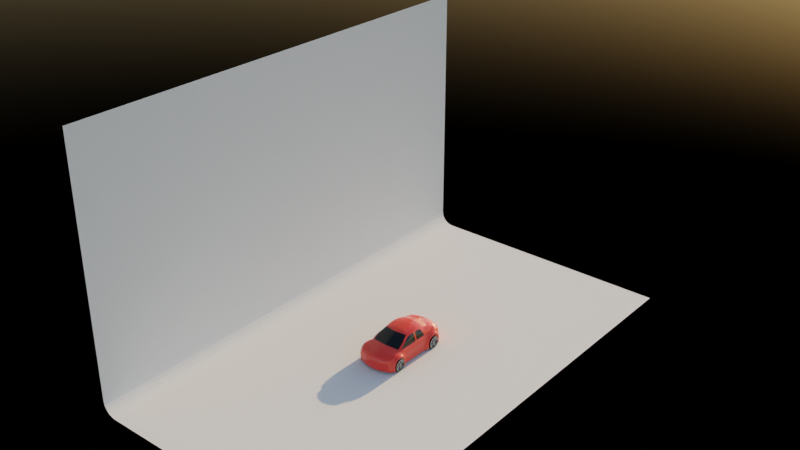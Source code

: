 # Source: 55-coche.blend  (saved by Blender 3.4.6; exported with 4.5.12 LTS)
import bpy
from mathutils import Matrix  # noqa: F401  (used for matrix-valued properties, if any)

bpy.ops.wm.read_factory_settings(use_empty=True)
scene = bpy.context.scene
scene.name = 'Scene'

# ---- collections
col_collection = bpy.data.collections.new('Collection'); scene.collection.children.link(col_collection)

# ---- materials (node trees are filled in below, after node groups)
mat_material_002 = bpy.data.materials.new('Material.002')
mat_material_001 = bpy.data.materials.new('Material.001')
mat_material_004 = bpy.data.materials.new('Material.004')
mat_material_003 = bpy.data.materials.new('Material.003')

# ---- material node trees
mat_material_002.use_nodes = True; mat_material_002.node_tree.nodes.clear()
_N = mat_material_002.node_tree.nodes; _L = mat_material_002.node_tree.links
n0 = _N.new('ShaderNodeBsdfPrincipled'); n0.name = 'Principled BSDF'; n0.location = (10, 300)
n0.distribution = 'GGX'
n0.subsurface_method = 'RANDOM_WALK_SKIN'
n0.inputs[0].default_value = (0.281, 0.281, 0.281, 1.0)
n0.inputs[1].default_value = 0.8268
n0.inputs[2].default_value = 0.05906
n0.inputs[3].default_value = 1.45
n0.inputs[27].default_value = (0.0, 0.0, 0.0, 1.0)
n0.inputs[28].default_value = 1.0
n1 = _N.new('ShaderNodeOutputMaterial'); n1.name = 'Material Output'; n1.location = (300, 300)
_L.new(n0.outputs[0], n1.inputs[0])
n1.is_active_output = True
mat_material_001.use_nodes = True; mat_material_001.node_tree.nodes.clear()
_N = mat_material_001.node_tree.nodes; _L = mat_material_001.node_tree.links
n0 = _N.new('ShaderNodeBsdfPrincipled'); n0.name = 'Principled BSDF'; n0.location = (10, 300)
n0.distribution = 'GGX'
n0.subsurface_method = 'RANDOM_WALK_SKIN'
n0.inputs[0].default_value = (0.8, 0.04174, 0.02712, 1.0)
n0.inputs[2].default_value = 0.0
n0.inputs[3].default_value = 1.45
n0.inputs[27].default_value = (0.0, 0.0, 0.0, 1.0)
n0.inputs[28].default_value = 1.0
n1 = _N.new('ShaderNodeOutputMaterial'); n1.name = 'Material Output'; n1.location = (300, 300)
_L.new(n0.outputs[0], n1.inputs[0])
n1.is_active_output = True
mat_material_004.use_nodes = True; mat_material_004.node_tree.nodes.clear()
_N = mat_material_004.node_tree.nodes; _L = mat_material_004.node_tree.links
n0 = _N.new('ShaderNodeBsdfPrincipled'); n0.name = 'Principled BSDF'; n0.location = (10, 300)
n0.distribution = 'GGX'
n0.subsurface_method = 'RANDOM_WALK_SKIN'
n0.inputs[0].default_value = (0.003642, 0.003642, 0.003642, 1.0)
n0.inputs[2].default_value = 0.0
n0.inputs[3].default_value = 1.45
n0.inputs[27].default_value = (0.0, 0.0, 0.0, 1.0)
n0.inputs[28].default_value = 1.0
n1 = _N.new('ShaderNodeOutputMaterial'); n1.name = 'Material Output'; n1.location = (300, 300)
_L.new(n0.outputs[0], n1.inputs[0])
n1.is_active_output = True
mat_material_003.use_nodes = True; mat_material_003.node_tree.nodes.clear()
_N = mat_material_003.node_tree.nodes; _L = mat_material_003.node_tree.links
n0 = _N.new('ShaderNodeBsdfPrincipled'); n0.name = 'Principled BSDF'; n0.location = (10, 300)
n0.distribution = 'GGX'
n0.subsurface_method = 'RANDOM_WALK_SKIN'
n0.inputs[0].default_value = (0.004242, 0.004242, 0.004242, 1.0)
n0.inputs[3].default_value = 1.45
n0.inputs[13].default_value = 0.2638
n0.inputs[27].default_value = (0.0, 0.0, 0.0, 1.0)
n0.inputs[28].default_value = 1.0
n1 = _N.new('ShaderNodeOutputMaterial'); n1.name = 'Material Output'; n1.location = (300, 300)
_L.new(n0.outputs[0], n1.inputs[0])
n1.is_active_output = True

# ---- world
world_world = bpy.data.worlds.new('World'); scene.world = world_world
world_world.use_nodes = True; world_world.node_tree.nodes.clear()
_N = world_world.node_tree.nodes; _L = world_world.node_tree.links
n0 = _N.new('ShaderNodeOutputWorld'); n0.name = 'World Output'; n0.location = (300, 300)
n1 = _N.new('ShaderNodeBackground'); n1.name = 'Background'; n1.location = (10, 300)
n1.inputs[1].default_value = 0.2
n2 = _N.new('ShaderNodeTexSky'); n2.name = 'Sky Texture'; n2.location = (-190, 280)
n2.sun_intensity = 0.3
_L.new(n1.outputs[0], n0.inputs[0])
_L.new(n2.outputs[0], n1.inputs[0])
n0.is_active_output = True
world_world.color = (0.05088, 0.05088, 0.05088)
world_world.use_sun_shadow = False
world_world.sun_shadow_jitter_overblur = 0.0

# ---- meshes
me_cylinder = bpy.data.meshes.new('Cylinder')
me_cylinder.from_pydata([(1.24e-08, 0.8942, -0.07764), (1.24e-08, 0.8942, 0.3993), (0.5256, 0.7234, -0.07764), (0.5256, 0.7234, 0.3993), (0.8505, 0.2763, -0.07764), (0.8505, 0.2763, 0.3993), (0.8505, -0.2763, -0.07764), (0.8505, -0.2763, 0.3993), (0.5256, -0.7234, -0.07764), (0.5256, -0.7234, 0.3993), (1.24e-08, -0.8942, -0.07764), (1.24e-08, -0.8942, 0.3993), (-0.5256, -0.7234, -0.07764), (-0.5256, -0.7234, 0.3993), (-0.8505, -0.2763, -0.07764), (-0.8505, -0.2763, 0.3993), (-0.8505, 0.2763, -0.07764), (-0.8505, 0.2763, 0.3993), (-0.5256, 0.7234, -0.07764), (-0.5256, 0.7234, 0.3993), (0.4382, 0.6031, 0.4293), (1.501e-08, 0.7455, 0.4293), (0.709, 0.2304, 0.4293), (0.709, -0.2304, 0.4293), (0.4382, -0.6031, 0.4293), (1.501e-08, -0.7455, 0.4293), (-0.4382, -0.6031, 0.4293), (-0.709, -0.2304, 0.4293), (-0.709, 0.2304, 0.4293), (-0.4382, 0.6031, 0.4293), (0.4382, 0.6031, 0.261), (1.378e-08, 0.7455, 0.261), (0.709, 0.2304, 0.261), (0.709, -0.2304, 0.261), (0.4382, -0.6031, 0.261), (1.378e-08, -0.7455, 0.261), (-0.4382, -0.6031, 0.261), (-0.709, -0.2304, 0.261), (-0.709, 0.2304, 0.261), (-0.4382, 0.6031, 0.261), (0.1079, 0.1485, 0.261), (2.246e-08, 0.1835, 0.261), (0.1745, 0.05671, 0.261), (0.1745, -0.05671, 0.261), (0.1079, -0.1485, 0.261), (2.246e-08, -0.1835, 0.261), (-0.1079, -0.1485, 0.261), (-0.1745, -0.05671, 0.261), (-0.1745, 0.05671, 0.261), (-0.1079, 0.1485, 0.261), (0.1079, 0.1485, 0.3879), (2.054e-08, 0.1835, 0.3879), (0.1745, 0.05671, 0.3879), (0.1745, -0.05671, 0.3879), (0.1079, -0.1485, 0.3879), (2.054e-08, -0.1835, 0.3879), (-0.1079, -0.1485, 0.3879), (-0.1745, -0.05671, 0.3879), (-0.1745, 0.05671, 0.3879), (-0.1079, 0.1485, 0.3879), (0.4382, 0.6031, 0.04033), (1.378e-08, 0.7455, 0.04033), (0.709, -0.2304, 0.04033), (0.709, 0.2304, 0.04033), (1.378e-08, -0.7455, 0.04033), (0.4382, -0.6031, 0.04033), (-0.709, -0.2304, 0.04033), (-0.4382, -0.6031, 0.04033), (-0.4382, 0.6031, 0.04033), (-0.709, 0.2304, 0.04033), (0.1079, 0.1485, 0.04033), (2.246e-08, 0.1835, 0.04033), (0.1745, -0.05671, 0.04033), (0.1745, 0.05671, 0.04033), (2.246e-08, -0.1835, 0.04033), (0.1079, -0.1485, 0.04033), (-0.1745, -0.05671, 0.04033), (-0.1079, -0.1485, 0.04033), (-0.1079, 0.1485, 0.04033), (-0.1745, 0.05671, 0.04033)], [], [(0, 1, 3, 2), (2, 3, 5, 4), (4, 5, 7, 6), (6, 7, 9, 8), (8, 9, 11, 10), (10, 11, 13, 12), (12, 13, 15, 14), (14, 15, 17, 16), (15, 13, 26, 27), (16, 17, 19, 18), (18, 19, 1, 0), (0, 2, 4, 6, 8, 10, 12, 14, 16, 18), (28, 27, 37, 38), (13, 11, 25, 26), (11, 9, 24, 25), (9, 7, 23, 24), (3, 1, 21, 20), (7, 5, 22, 23), (5, 3, 20, 22), (1, 19, 29, 21), (19, 17, 28, 29), (17, 15, 27, 28), (41, 40, 70, 71), (25, 24, 34, 35), (22, 20, 30, 32), (29, 28, 38, 39), (26, 25, 35, 36), (23, 22, 32, 33), (21, 29, 39, 31), (27, 26, 36, 37), (24, 23, 33, 34), (20, 21, 31, 30), (42, 40, 50, 52), (32, 30, 40, 42), (38, 48, 79, 69), (36, 35, 45, 46), (35, 34, 65, 64), (31, 39, 49, 41), (46, 47, 76, 77), (34, 33, 43, 44), (32, 42, 73, 63), (38, 37, 47, 48), (50, 51, 59, 58, 57, 56, 55, 54, 53, 52), (49, 48, 58, 59), (46, 45, 55, 56), (43, 42, 52, 53), (41, 49, 59, 51), (47, 46, 56, 57), (44, 43, 53, 54), (40, 41, 51, 50), (48, 47, 57, 58), (45, 44, 54, 55), (64, 65, 75, 74), (68, 69, 79, 78), (62, 63, 73, 72), (66, 67, 77, 76), (60, 61, 71, 70), (49, 39, 68, 78), (48, 49, 78, 79), (37, 36, 67, 66), (36, 46, 77, 67), (42, 43, 72, 73), (43, 33, 62, 72), (30, 31, 61, 60), (34, 44, 75, 65), (39, 38, 69, 68), (31, 41, 71, 61), (45, 35, 64, 74), (44, 45, 74, 75), (47, 37, 66, 76), (33, 32, 63, 62), (40, 30, 60, 70)])
_k = {(0, 2): 0.81398, (1, 3): 1.0, (2, 4): 0.81398, (3, 5): 1.0, (4, 6): 0.81398, (5, 7): 1.0, (6, 8): 0.81398, (7, 9): 1.0, (8, 10): 0.81398, (9, 11): 1.0, (10, 12): 0.81398, (11, 13): 1.0, (12, 14): 0.81398, (13, 15): 1.0, (14, 16): 0.81398, (15, 17): 1.0, (16, 18): 0.81398, (17, 19): 1.0, (0, 18): 0.81398, (1, 19): 1.0, (20, 21): 1.0, (20, 22): 1.0, (22, 23): 1.0, (23, 24): 1.0, (24, 25): 1.0, (25, 26): 1.0, (26, 27): 1.0, (27, 28): 1.0, (28, 29): 1.0, (21, 29): 1.0, (50, 51): 0.95859, (50, 52): 0.95859, (52, 53): 0.95859, (53, 54): 0.95859, (54, 55): 0.95859, (55, 56): 0.95859, (56, 57): 0.95859, (57, 58): 0.95859, (58, 59): 0.95859, (51, 59): 0.95859}
me_cylinder.attributes.new('crease_edge', 'FLOAT', 'EDGE').data.foreach_set('value', [_k.get((min(e.vertices), max(e.vertices)), 0.0) for e in me_cylinder.edges])
_uv = me_cylinder.uv_layers.new(name='UVMap')
_uv.uv.foreach_set('vector', [1.0, 0.5, 1.0, 1.0, 0.9, 1.0, 0.9, 0.5, 0.9, 0.5, 0.9, 1.0, 0.8, 1.0, 0.8, 0.5, 0.8, 0.5, 0.8, 1.0, 0.7, 1.0, 0.7, 0.5, 0.7, 0.5, 0.7, 1.0, 0.6, 1.0, 0.6, 0.5, 0.6, 0.5, 0.6, 1.0, 0.5, 1.0, 0.5, 0.5, 0.5, 0.5, 0.5, 1.0, 0.4, 1.0, 0.4, 0.5, 0.4, 0.5, 0.4, 1.0, 0.3, 1.0, 0.3, 0.5, 0.3, 0.5, 0.3, 1.0, 0.2, 1.0, 0.2, 0.5, 0.3, 1.0, 0.4, 1.0, 0.4, 1.0, 0.3, 1.0, 0.2, 0.5, 0.2, 1.0, 0.1, 1.0, 0.1, 0.5, 0.1, 0.5, 0.1, 1.0, -7.451e-08, 1.0, -7.451e-08, 0.5, 0.75, 0.49, 0.8911, 0.4442, 0.9783, 0.3242, 0.9783, 0.1758, 0.8911, 0.05584, 0.75, 0.01, 0.6089, 0.05584, 0.5217, 0.1758, 0.5217, 0.3242, 0.6089, 0.4442, 0.2, 1.0, 0.3, 1.0, 0.3, 1.0, 0.2, 1.0, 0.4, 1.0, 0.5, 1.0, 0.5, 1.0, 0.4, 1.0, 0.5, 1.0, 0.6, 1.0, 0.6, 1.0, 0.5, 1.0, 0.6, 1.0, 0.7, 1.0, 0.7, 1.0, 0.6, 1.0, 0.9, 1.0, 1.0, 1.0, 1.0, 1.0, 0.9, 1.0, 0.7, 1.0, 0.8, 1.0, 0.8, 1.0, 0.7, 1.0, 0.8, 1.0, 0.9, 1.0, 0.9, 1.0, 0.8, 1.0, -7.451e-08, 1.0, 0.1, 1.0, 0.1, 1.0, -7.451e-08, 1.0, 0.1, 1.0, 0.2, 1.0, 0.2, 1.0, 0.1, 1.0, 0.2, 1.0, 0.3, 1.0, 0.3, 1.0, 0.2, 1.0, 1.0, 1.0, 0.9, 1.0, 0.9, 1.0, 1.0, 1.0, 0.5, 1.0, 0.6, 1.0, 0.6, 1.0, 0.5, 1.0, 0.8, 1.0, 0.9, 1.0, 0.9, 1.0, 0.8, 1.0, 0.1, 1.0, 0.2, 1.0, 0.2, 1.0, 0.1, 1.0, 0.4, 1.0, 0.5, 1.0, 0.5, 1.0, 0.4, 1.0, 0.7, 1.0, 0.8, 1.0, 0.8, 1.0, 0.7, 1.0, -7.451e-08, 1.0, 0.1, 1.0, 0.1, 1.0, -7.451e-08, 1.0, 0.3, 1.0, 0.4, 1.0, 0.4, 1.0, 0.3, 1.0, 0.6, 1.0, 0.7, 1.0, 0.7, 1.0, 0.6, 1.0, 0.9, 1.0, 1.0, 1.0, 1.0, 1.0, 0.9, 1.0, 0.8, 1.0, 0.9, 1.0, 0.9, 1.0, 0.8, 1.0, 0.8, 1.0, 0.9, 1.0, 0.9, 1.0, 0.8, 1.0, 0.2, 1.0, 0.2, 1.0, 0.2, 1.0, 0.2, 1.0, 0.4, 1.0, 0.5, 1.0, 0.5, 1.0, 0.4, 1.0, 0.5, 1.0, 0.6, 1.0, 0.6, 1.0, 0.5, 1.0, -7.451e-08, 1.0, 0.1, 1.0, 0.1, 1.0, -7.451e-08, 1.0, 0.4, 1.0, 0.3, 1.0, 0.3, 1.0, 0.4, 1.0, 0.6, 1.0, 0.7, 1.0, 0.7, 1.0, 0.6, 1.0, 0.8, 1.0, 0.8, 1.0, 0.8, 1.0, 0.8, 1.0, 0.2, 1.0, 0.3, 1.0, 0.3, 1.0, 0.2, 1.0, 0.3911, 0.4442, 0.25, 0.49, 0.1089, 0.4442, 0.02175, 0.3242, 0.02175, 0.1758, 0.1089, 0.05584, 0.25, 0.01, 0.3911, 0.05584, 0.4783, 0.1758, 0.4783, 0.3242, 0.1, 1.0, 0.2, 1.0, 0.2, 1.0, 0.1, 1.0, 0.4, 1.0, 0.5, 1.0, 0.5, 1.0, 0.4, 1.0, 0.7, 1.0, 0.8, 1.0, 0.8, 1.0, 0.7, 1.0, -7.451e-08, 1.0, 0.1, 1.0, 0.1, 1.0, -7.451e-08, 1.0, 0.3, 1.0, 0.4, 1.0, 0.4, 1.0, 0.3, 1.0, 0.6, 1.0, 0.7, 1.0, 0.7, 1.0, 0.6, 1.0, 0.9, 1.0, 1.0, 1.0, 1.0, 1.0, 0.9, 1.0, 0.2, 1.0, 0.3, 1.0, 0.3, 1.0, 0.2, 1.0, 0.5, 1.0, 0.6, 1.0, 0.6, 1.0, 0.5, 1.0, 0.5, 1.0, 0.6, 1.0, 0.6, 1.0, 0.5, 1.0, 0.1, 1.0, 0.2, 1.0, 0.2, 1.0, 0.1, 1.0, 0.7, 1.0, 0.8, 1.0, 0.8, 1.0, 0.7, 1.0, 0.3, 1.0, 0.4, 1.0, 0.4, 1.0, 0.3, 1.0, 0.9, 1.0, 1.0, 1.0, 1.0, 1.0, 0.9, 1.0, 0.1, 1.0, 0.1, 1.0, 0.1, 1.0, 0.1, 1.0, 0.2, 1.0, 0.1, 1.0, 0.1, 1.0, 0.2, 1.0, 0.3, 1.0, 0.4, 1.0, 0.4, 1.0, 0.3, 1.0, 0.4, 1.0, 0.4, 1.0, 0.4, 1.0, 0.4, 1.0, 0.8, 1.0, 0.7, 1.0, 0.7, 1.0, 0.8, 1.0, 0.7, 1.0, 0.7, 1.0, 0.7, 1.0, 0.7, 1.0, 0.9, 1.0, 1.0, 1.0, 1.0, 1.0, 0.9, 1.0, 0.6, 1.0, 0.6, 1.0, 0.6, 1.0, 0.6, 1.0, 0.1, 1.0, 0.2, 1.0, 0.2, 1.0, 0.1, 1.0, -7.451e-08, 1.0, -7.451e-08, 1.0, -7.451e-08, 1.0, -7.451e-08, 1.0, 0.5, 1.0, 0.5, 1.0, 0.5, 1.0, 0.5, 1.0, 0.6, 1.0, 0.5, 1.0, 0.5, 1.0, 0.6, 1.0, 0.3, 1.0, 0.3, 1.0, 0.3, 1.0, 0.3, 1.0, 0.7, 1.0, 0.8, 1.0, 0.8, 1.0, 0.7, 1.0, 0.9, 1.0, 0.9, 1.0, 0.9, 1.0, 0.9, 1.0])
me_cylinder.materials.append(mat_material_002)
me_cylinder.update()
me_cube_001 = bpy.data.meshes.new('Cube.001')
me_cube_001.from_pydata([(0.0, -5.567, -0.6355), (0.0, -5.501, 1.006), (0.0, 5.334, -0.5759), (0.0, 5.382, 1.615), (2.552, -4.937, -0.6356), (2.248, -4.875, 0.8364), (2.553, 4.969, -0.6273), (2.245, 4.998, 1.348), (0.0, -5.15, 1.286), (2.552, -4.559, -0.6345), (2.377, -4.555, 1.034), (0.0, -2.092, 2.241), (2.521, -2.124, -0.685), (2.493, -2.1, 1.153), (2.479, -3.371, 1.391), (0.0, -3.788, 1.666), (0.0, -3.176, 1.718), (2.451, -2.682, 1.249), (2.513, -4.036, 1.296), (0.0, -4.429, 1.496), (2.534, 2.021, -0.7064), (2.471, 2.133, 1.13), (0.0, 4.933, 1.858), (2.534, 4.8, -0.7005), (2.316, 4.672, 1.266), (2.519, 3.438, 1.507), (0.0, 3.153, 2.498), (0.0, -1.084, 2.691), (2.472, 4.127, 1.465), (2.483, 2.775, 1.329), (2.477, 0.2801, 1.12), (2.552, 0.187, -0.628), (2.552, 1.677, -0.628), (2.483, 1.616, 1.132), (2.464, -1.313, 1.099), (0.0, 3.98, 2.071), (2.552, -1.701, -0.628), (0.0, -5.664, -0.2873), (-0.004272, 5.422, -0.07149), (2.554, 4.985, -0.2703), (2.552, -4.958, -0.2915), (2.552, -4.622, -0.2809), (2.521, -2.094, -0.285), (2.534, 2.021, -0.3182), (2.533, 4.812, -0.2955), (2.552, 0.1345, -0.2636), (2.552, 1.677, -0.2828), (2.552, -1.701, -0.2828), (0.0, -5.606, -0.1467), (-0.002846, 5.513, 0.1939), (2.552, 5.001, -0.09349), (2.551, -4.966, -0.1542), (2.552, -4.639, -0.1484), (2.521, -2.094, -0.1265), (2.534, 2.011, -0.1643), (2.53, 4.81, -0.1008), (2.405, 0.18, -0.1318), (2.406, 1.677, -0.1459), (2.406, -1.701, -0.1459), (0.0, -5.587, 0.3727), (0.0003572, 5.467, 1.185), (2.441, 4.985, 0.7954), (2.417, -4.912, 0.4912), (2.519, -4.576, 0.6033), (2.522, -2.2, 0.609), (2.531, -3.367, 1.284), (2.533, -2.603, 1.051), (2.521, -4.129, 1.123), (2.533, 2.163, 0.6513), (2.524, 4.726, 0.7328), (2.523, 3.437, 1.365), (2.52, 4.285, 1.247), (2.53, 2.68, 1.098), (2.538, 0.2417, 0.5715), (2.55, 1.62, 0.6274), (2.547, -1.561, 0.5931), (2.24, 5.005, -0.6718), (1.817, 5.126, 1.429), (1.758, -5.13, -0.6358), (1.713, -5.072, 0.725), (1.798, -4.726, 1.094), (2.343, -2.547, 1.431), (1.983, -3.495, 1.429), (2.001, -2.775, 1.513), (2.012, -4.103, 1.362), (2.321, 2.094, 1.415), (1.781, 4.682, 1.794), (2.252, 3.463, 1.532), (2.172, 4.092, 1.66), (2.308, 2.793, 1.464), (2.309, 0.3293, 1.415), (2.318, 1.587, 1.425), (2.277, -1.137, 1.362), (1.77, -5.164, -0.2902), (2.244, 5.035, -0.3362), (1.764, -5.194, -0.16), (2.244, 5.063, -0.1572), (1.727, -5.121, 0.3872), (2.003, 5.2, 0.8754), (0.9125, 5.178, -0.693), (1.035, -5.312, 0.8065), (1.187, -5.5, -0.3026), (1.175, -5.501, -0.2039), (1.101, -5.442, 0.3202), (0.7088, 5.33, 1.546), (1.193, -5.395, -0.6402), (1.008, -4.977, 1.164), (2.112, 1.86, 2.022), (0.9549, -3.638, 1.523), (0.9502, -3.01, 1.654), (0.974, -4.289, 1.397), (1.657, 1.68, 2.652), (0.6407, 4.901, 1.808), (1.91, -1.679, 2.135), (0.8694, -1.895, 2.233), (2.009, -1.386, 2.094), (0.9161, 5.299, -0.5034), (0.9085, 5.382, -0.2779), (0.8241, 5.442, 0.9369), (0.0, -2.602, 1.98), (0.0, 2.337, 2.777), (0.0, 2.703, 2.582), (0.0, 3.565, 2.22), (1.861, 0.4789, 2.572), (0.0, 4.386, 1.92), (1.08, 0.5432, 2.842), (1.876, -0.1988, 2.488), (0.0, -1.541, 2.529), (0.0, 1.997, 2.82), (1.578, 3.299, 2.091), (2.183, -1.903, 1.875), (0.9115, -2.392, 1.955), (2.004, -2.204, 1.882), (1.045, 2.367, 2.676), (2.231, 2.027, 1.733), (0.6026, 4.433, 1.936), (1.545, 4.29, 1.971), (1.799, 2.42, 2.2), (2.196, 3.447, 1.721), (0.5024, 2.166, 2.78), (1.999, 3.935, 1.839), (0.9635, 2.709, 2.569), (2.194, 2.734, 1.746), (1.845, 1.356, 2.447), (2.204, 0.3754, 1.753), (0.4768, 2.467, 2.724), (2.256, 1.495, 1.766), (1.055, 1.987, 2.74), (2.204, -0.9017, 1.808), (0.5684, 4.025, 2.042), (1.38, 3.879, 2.063), (1.649, -0.7633, 2.572), (2.02, 3.22, 2.004), (0.7969, -0.9841, 2.668), (1.815, 3.637, 2.017), (1.677, -0.4966, 2.605), (2.022, 2.577, 1.99), (2.064, 0.3918, 2.104), (2.106, 1.401, 2.066), (2.049, -0.5384, 2.118), (0.5218, 1.808, 2.821), (1.762, 2.91, 2.11), (0.5397, 3.574, 2.122), (1.251, 3.477, 2.126), (0.5473, 0.5476, 2.892), (1.915, 1.808, 2.318), (0.8185, -1.388, 2.481), (1.775, -1.181, 2.388), (1.06, 1.075, 2.834), (1.828, -0.8229, 2.354), (1.108, 0.0382, 2.805), (0.0, 1.652, 2.85), (0.5891, 0.07396, 2.862), (0.5272, 1.009, 2.899), (0.4859, 3.16, 2.435), (1.013, 3.098, 2.384), (1.574, 2.72, 2.396), (1.505, 3.005, 2.316), (1.628, 2.251, 2.548), (1.708, 0.516, 2.709), (1.699, 1.14, 2.726), (1.712, -0.08589, 2.663), (0.49, 2.803, 2.533), (0.8445, 2.922, 2.495), (0.0, 0.9848, 2.935), (0.0, 1.311, 2.915), (0.0, -0.6997, 2.77), (0.0, -0.3198, 2.839), (0.5292, 1.415, 2.888), (1.064, 1.551, 2.816), (0.7868, -0.6521, 2.764), (1.232, -0.5934, 2.726), (0.6626, -0.3227, 2.849), (1.195, -0.3452, 2.758), (0.0, 0.08662, 2.89), (0.0, 0.5041, 2.9), (2.829, -4.496, -0.6878), (2.829, -2.328, -0.6689), (2.829, -4.53, -0.1999), (2.829, -2.309, -0.2017), (2.829, -4.545, -0.07169), (2.829, -2.309, -0.06921), (2.827, -4.383, 0.5407), (2.829, -2.398, 0.5453), (2.837, -3.369, 1.093), (2.839, -2.735, 0.9117), (2.829, -4.008, 0.9729), (2.829, -4.272, -0.6846), (2.829, -2.52, -0.6479), (2.829, -4.312, -0.1586), (2.829, -2.53, -0.1156), (2.829, -4.312, -0.01225), (2.829, -2.53, -0.01009), (2.828, -4.183, 0.4761), (2.83, -2.601, 0.4796), (2.836, -3.375, 0.9154), (2.837, -2.87, 0.7716), (2.829, -3.884, 0.8204), (2.789, 2.284, -0.6834), (2.789, 4.544, -0.671), (2.789, 2.284, -0.2202), (2.788, 4.554, -0.1977), (2.789, 2.276, -0.09504), (2.786, 4.552, -0.04062), (2.789, 2.4, 0.571), (2.782, 4.483, 0.5956), (2.781, 3.436, 1.168), (2.779, 4.124, 1.033), (2.786, 2.821, 0.935), (2.79, 2.502, -0.6797), (2.789, 4.339, -0.6814), (2.79, 2.495, -0.1417), (2.788, 4.347, -0.118), (2.789, 2.488, -0.03954), (2.786, 4.346, 0.01079), (2.788, 2.59, 0.5081), (2.783, 4.289, 0.5172), (2.782, 3.435, 0.9942), (2.781, 3.995, 0.87), (2.786, 2.933, 0.8069), (2.478, 0.5267, 1.122), (2.552, 0.4621, -0.628), (2.552, 0.4193, -0.2672), (2.406, 0.4563, -0.1344), (2.54, 0.4962, 0.5819), (2.311, 0.5615, 1.417), (2.205, 0.5821, 1.759), (0.0, 0.5928, 2.907), (2.058, 0.5782, 2.104), (1.858, 0.6409, 2.549), (1.706, 0.6312, 2.712), (1.076, 0.6414, 2.84), (0.5436, 0.6328, 2.893)], [], [(110, 19, 8, 106), (98, 77, 7, 61), (63, 10, 5, 62), (103, 100, 1, 59), (106, 8, 1, 100), (67, 18, 10, 63), (75, 34, 13, 64), (66, 17, 14, 65), (109, 16, 15, 108), (64, 13, 17, 66), (65, 14, 18, 67), (108, 15, 19, 110), (72, 29, 21, 68), (61, 7, 24, 69), (104, 3, 22, 112), (71, 28, 25, 70), (69, 24, 28, 71), (70, 25, 29, 72), (245, 91, 146, 246), (83, 81, 130, 132), (244, 240, 30, 73), (68, 21, 33, 74), (91, 85, 134, 146), (109, 83, 132, 131), (73, 30, 34, 75), (31, 45, 47, 36), (20, 43, 46, 32), (241, 242, 45, 31), (6, 39, 44, 23), (36, 47, 42, 12), (105, 101, 37, 0), (9, 41, 40, 4), (76, 94, 39, 6), (45, 56, 58, 47), (43, 54, 57, 46), (242, 243, 56, 45), (39, 50, 55, 44), (47, 58, 53, 42), (101, 102, 48, 37), (41, 52, 51, 40), (94, 96, 50, 39), (56, 73, 75, 58), (54, 68, 74, 57), (243, 244, 73, 56), (50, 61, 69, 55), (58, 75, 64, 53), (102, 103, 59, 48), (52, 63, 62, 51), (96, 98, 61, 50), (117, 118, 98, 96), (51, 62, 97, 95), (116, 117, 96, 94), (40, 51, 95, 93), (99, 116, 94, 76), (4, 40, 93, 78), (30, 90, 92, 34), (21, 85, 91, 33), (240, 245, 90, 30), (25, 87, 89, 29), (24, 86, 88, 28), (28, 88, 87, 25), (7, 77, 86, 24), (29, 89, 85, 21), (14, 82, 84, 18), (13, 81, 83, 17), (17, 83, 82, 14), (34, 92, 81, 13), (10, 80, 79, 5), (62, 5, 79, 97), (118, 104, 77, 98), (18, 84, 80, 10), (60, 3, 104, 118), (2, 38, 116, 99), (38, 49, 117, 116), (49, 60, 118, 117), (95, 97, 103, 102), (93, 95, 102, 101), (78, 93, 101, 105), (92, 90, 144, 148), (85, 89, 142, 134), (112, 22, 124, 135), (87, 88, 140, 138), (88, 86, 136, 140), (16, 109, 131, 119), (77, 104, 112, 86), (81, 92, 148, 130), (82, 108, 110, 84), (86, 112, 135, 136), (83, 109, 108, 82), (89, 87, 138, 142), (80, 106, 100, 79), (97, 79, 100, 103), (84, 110, 106, 80), (172, 194, 187, 192), (192, 187, 186, 190), (160, 171, 185, 188), (145, 120, 128, 139), (182, 121, 120, 145), (142, 138, 152, 156), (119, 131, 114, 11), (246, 146, 158, 248), (146, 134, 107, 158), (130, 148, 159, 115), (136, 135, 149, 150), (148, 144, 157, 159), (132, 130, 115, 113), (134, 142, 156, 107), (131, 132, 113, 114), (138, 140, 154, 152), (135, 124, 35, 149), (140, 136, 150, 154), (107, 156, 137, 165), (150, 149, 162, 163), (152, 154, 129, 161), (149, 35, 122, 162), (154, 150, 163, 129), (156, 152, 161, 137), (11, 114, 166, 127), (114, 113, 167, 166), (159, 157, 123, 126), (248, 158, 143, 249), (158, 107, 165, 143), (115, 159, 126, 169), (113, 115, 169, 167), (163, 162, 174, 175), (143, 165, 111, 180), (169, 126, 181, 155), (167, 169, 155, 151), (165, 137, 178, 111), (161, 129, 177, 176), (162, 122, 26, 174), (166, 167, 151, 153), (129, 163, 175, 177), (137, 161, 176, 178), (127, 166, 153, 27), (126, 123, 179, 181), (249, 143, 180, 250), (181, 179, 125, 170), (177, 175, 183, 141), (178, 176, 133, 147), (27, 153, 190, 186), (175, 174, 182, 183), (250, 180, 168, 251), (153, 151, 191, 190), (180, 111, 189, 168), (155, 181, 170, 193), (151, 155, 193, 191), (111, 178, 147, 189), (176, 177, 141, 133), (174, 26, 121, 182), (139, 128, 171, 160), (252, 247, 195, 164), (188, 185, 184, 173), (164, 195, 194, 172), (125, 164, 172, 170), (189, 188, 173, 168), (251, 252, 164, 125), (133, 139, 160, 147), (183, 182, 145, 141), (141, 145, 139, 133), (147, 160, 188, 189), (193, 192, 190, 191), (170, 172, 192, 193), (53, 64, 203, 201), (66, 65, 204, 205), (52, 41, 198, 200), (12, 42, 199, 197), (42, 53, 201, 199), (65, 67, 206, 204), (67, 63, 202, 206), (41, 9, 196, 198), (63, 52, 200, 202), (64, 66, 205, 203), (197, 199, 210, 208), (205, 204, 215, 216), (201, 203, 214, 212), (200, 198, 209, 211), (206, 202, 213, 217), (204, 206, 217, 215), (199, 201, 212, 210), (198, 196, 207, 209), (203, 205, 216, 214), (202, 200, 211, 213), (70, 72, 228, 226), (44, 55, 223, 221), (72, 68, 224, 228), (69, 71, 227, 225), (68, 54, 222, 224), (55, 69, 225, 223), (23, 44, 221, 219), (71, 70, 226, 227), (54, 43, 220, 222), (43, 20, 218, 220), (221, 223, 234, 232), (220, 218, 229, 231), (225, 227, 238, 236), (224, 222, 233, 235), (219, 221, 232, 230), (227, 226, 237, 238), (223, 225, 236, 234), (222, 220, 231, 233), (228, 224, 235, 239), (226, 228, 239, 237), (168, 173, 252, 251), (173, 184, 247, 252), (179, 250, 251, 125), (123, 249, 250, 179), (157, 248, 249, 123), (144, 246, 248, 157), (33, 91, 245, 240), (57, 74, 244, 243), (46, 57, 243, 242), (32, 46, 242, 241), (74, 33, 240, 244), (90, 245, 246, 144)])
me_cube_001.polygons.foreach_set('use_smooth', [True] * 215)
me_cube_001.polygons.foreach_set('material_index', [0, 0, 0, 0, 0, 0, 0, 0, 0, 0, 0, 0, 0, 0, 0, 0, 0, 0, 1, 0, 0, 0, 1, 1, 0, 0, 0, 0, 0, 0, 0, 0, 0, 0, 0, 0, 0, 0, 0, 0, 0, 0, 0, 0, 0, 0, 0, 0, 0, 0, 0, 0, 0, 0, 0, 0, 0, 0, 0, 0, 0, 0, 0, 0, 0, 0, 0, 0, 0, 0, 0, 0, 0, 0, 0, 0, 0, 0, 1, 0, 0, 0, 0, 1, 0, 1, 0, 0, 0, 0, 0, 0, 0, 0, 0, 0, 0, 0, 0, 1, 1, 1, 1, 0, 1, 0, 0, 1, 0, 0, 0, 0, 0, 0, 0, 0, 0, 1, 1, 1, 1, 1, 1, 0, 0, 0, 0, 0, 0, 0, 0, 1, 0, 0, 1, 0, 0, 0, 0, 0, 0, 0, 0, 0, 0, 0, 0, 0, 0, 0, 0, 0, 0, 0, 0, 0, 0, 0, 0, 0, 0, 0, 0, 0, 0, 0, 0, 0, 0, 0, 0, 0, 0, 0, 0, 0, 0, 0, 0, 0, 0, 0, 0, 0, 0, 0, 0, 0, 0, 0, 0, 0, 0, 0, 0, 0, 0, 0, 0, 0, 0, 0, 0, 0, 0, 0, 0, 0, 0, 0, 0, 0, 0, 0, 0])
_k = {(7, 77): 1.0, (5, 10): 1.0, (10, 18): 1.0, (13, 34): 1.0, (14, 17): 1.0, (13, 17): 1.0, (14, 18): 1.0, (83, 132): 1.0, (21, 29): 1.0, (7, 24): 1.0, (25, 28): 1.0, (85, 134): 1.0, (24, 28): 1.0, (25, 29): 1.0, (30, 240): 1.0, (123, 157): 0.31958, (21, 33): 1.0, (30, 34): 1.0, (90, 144): 1.0, (45, 47): 1.0, (43, 46): 1.0, (45, 242): 1.0, (42, 47): 1.0, (37, 101): 1.0, (40, 41): 1.0, (77, 104): 1.0, (83, 109): 1.0, (179, 181): 1.0, (86, 112): 1.0, (40, 93): 1.0, (95, 97): 1.0, (93, 95): 1.0, (78, 93): 1.0, (90, 92): 1.0, (85, 91): 1.0, (90, 245): 1.0, (87, 89): 1.0, (86, 88): 1.0, (87, 88): 1.0, (85, 89): 1.0, (82, 84): 1.0, (81, 83): 1.0, (82, 83): 1.0, (81, 92): 1.0, (79, 80): 1.0, (79, 97): 1.0, (80, 84): 1.0, (93, 101): 1.0, (3, 104): 1.0, (16, 109): 1.0, (22, 112): 1.0, (174, 175): 1.0, (107, 165): 1.0, (88, 140): 1.0, (81, 130): 1.0, (113, 132): 1.0, (115, 130): 1.0, (144, 157): 1.0, (123, 126): 0.31958, (107, 134): 1.0, (140, 154): 1.0, (151, 153): 1.0, (129, 154): 1.0, (113, 167): 1.0, (115, 169): 1.0, (143, 165): 1.0, (126, 169): 1.0, (151, 167): 1.0, (129, 177): 1.0, (111, 180): 1.0, (179, 250): 1.0, (176, 178): 1.0, (175, 177): 1.0, (176, 177): 1.0, (111, 178): 1.0, (151, 155): 1.0, (155, 181): 1.0, (27, 153): 1.0, (26, 174): 1.0, (196, 198): 1.0, (197, 199): 1.0, (198, 200): 1.0, (199, 201): 1.0, (200, 202): 1.0, (201, 203): 1.0, (204, 206): 1.0, (203, 205): 1.0, (204, 205): 1.0, (202, 206): 1.0, (42, 199): 1.0, (218, 220): 1.0, (219, 221): 1.0, (220, 222): 1.0, (221, 223): 1.0, (222, 224): 1.0, (223, 225): 1.0, (226, 228): 1.0, (225, 227): 1.0, (226, 227): 1.0, (224, 228): 1.0, (43, 220): 1.0, (33, 240): 1.0, (46, 242): 1.0, (91, 245): 1.0, (143, 249): 1.0, (180, 250): 1.0, (248, 249): 1.0, (246, 248): 1.0, (245, 246): 1.0}
me_cube_001.attributes.new('crease_edge', 'FLOAT', 'EDGE').data.foreach_set('value', [_k.get((min(e.vertices), max(e.vertices)), 0.0) for e in me_cube_001.edges])
_uv = me_cube_001.uv_layers.new(name='UVMap')
_uv.uv.foreach_set('vector', [0.758, 0.729, 0.875, 0.729, 0.875, 0.7451, 0.758, 0.7451, 0.5425, 0.4682, 0.625, 0.4682, 0.625, 0.5, 0.5425, 0.5, 0.5425, 0.7451, 0.625, 0.7451, 0.625, 0.75, 0.5425, 0.75, 0.5425, 0.883, 0.625, 0.883, 0.625, 1.0, 0.5425, 1.0, 0.758, 0.7451, 0.875, 0.7451, 0.875, 0.75, 0.758, 0.75, 0.5425, 0.729, 0.625, 0.729, 0.625, 0.7451, 0.5425, 0.7451, 0.5425, 0.6699, 0.625, 0.6699, 0.625, 0.6795, 0.5425, 0.6795, 0.5425, 0.6962, 0.625, 0.6962, 0.625, 0.7129, 0.5425, 0.7129, 0.758, 0.6962, 0.875, 0.6962, 0.875, 0.7129, 0.758, 0.7129, 0.5425, 0.6795, 0.625, 0.6795, 0.625, 0.6962, 0.5425, 0.6962, 0.5425, 0.7129, 0.625, 0.7129, 0.625, 0.729, 0.5425, 0.729, 0.758, 0.7129, 0.875, 0.7129, 0.875, 0.729, 0.758, 0.729, 0.5425, 0.5569, 0.625, 0.5569, 0.625, 0.5738, 0.5425, 0.5738, 0.5425, 0.5, 0.625, 0.5, 0.625, 0.506, 0.5425, 0.506, 0.758, 0.5, 0.875, 0.5, 0.875, 0.506, 0.758, 0.506, 0.5425, 0.523, 0.625, 0.523, 0.625, 0.5399, 0.5425, 0.5399, 0.5425, 0.506, 0.625, 0.506, 0.625, 0.523, 0.5425, 0.523, 0.5425, 0.5399, 0.625, 0.5399, 0.625, 0.5569, 0.5425, 0.5569, 0.6568, 0.6187, 0.6568, 0.5838, 0.6568, 0.5838, 0.6568, 0.6187, 0.6568, 0.6962, 0.6568, 0.6795, 0.6568, 0.6795, 0.6568, 0.6962, 0.5425, 0.6187, 0.625, 0.6187, 0.625, 0.6266, 0.5425, 0.6266, 0.5425, 0.5738, 0.625, 0.5738, 0.625, 0.5838, 0.5425, 0.5838, 0.6568, 0.5838, 0.6568, 0.5738, 0.6568, 0.5738, 0.6568, 0.5838, 0.758, 0.6962, 0.6568, 0.6962, 0.6568, 0.6962, 0.758, 0.6962, 0.5425, 0.6266, 0.625, 0.6266, 0.625, 0.6699, 0.5425, 0.6699, 0.375, 0.6266, 0.4205, 0.6266, 0.4205, 0.6699, 0.375, 0.6699, 0.375, 0.5738, 0.4205, 0.5738, 0.4205, 0.5838, 0.375, 0.5838, 0.375, 0.6187, 0.4205, 0.6187, 0.4205, 0.6266, 0.375, 0.6266, 0.375, 0.5, 0.4205, 0.5, 0.4205, 0.506, 0.375, 0.506, 0.375, 0.6699, 0.4205, 0.6699, 0.4205, 0.6795, 0.375, 0.6795, 0.375, 0.883, 0.4205, 0.883, 0.4205, 1.0, 0.375, 1.0, 0.375, 0.7451, 0.4205, 0.7451, 0.4205, 0.75, 0.375, 0.75, 0.375, 0.4682, 0.4205, 0.4682, 0.4205, 0.5, 0.375, 0.5, 0.4205, 0.6266, 0.4385, 0.6266, 0.4385, 0.6699, 0.4205, 0.6699, 0.4205, 0.5738, 0.4385, 0.5738, 0.4385, 0.5838, 0.4205, 0.5838, 0.4205, 0.6187, 0.4385, 0.6187, 0.4385, 0.6266, 0.4205, 0.6266, 0.4205, 0.5, 0.4385, 0.5, 0.4385, 0.506, 0.4205, 0.506, 0.4205, 0.6699, 0.4385, 0.6699, 0.4385, 0.6795, 0.4205, 0.6795, 0.4205, 0.883, 0.4385, 0.883, 0.4385, 1.0, 0.4205, 1.0, 0.4205, 0.7451, 0.4385, 0.7451, 0.4385, 0.75, 0.4205, 0.75, 0.4205, 0.4682, 0.4385, 0.4682, 0.4385, 0.5, 0.4205, 0.5, 0.4385, 0.6266, 0.5425, 0.6266, 0.5425, 0.6699, 0.4385, 0.6699, 0.4385, 0.5738, 0.5425, 0.5738, 0.5425, 0.5838, 0.4385, 0.5838, 0.4385, 0.6187, 0.5425, 0.6187, 0.5425, 0.6266, 0.4385, 0.6266, 0.4385, 0.5, 0.5425, 0.5, 0.5425, 0.506, 0.4385, 0.506, 0.4385, 0.6699, 0.5425, 0.6699, 0.5425, 0.6795, 0.4385, 0.6795, 0.4385, 0.883, 0.5425, 0.883, 0.5425, 1.0, 0.4385, 1.0, 0.4385, 0.7451, 0.5425, 0.7451, 0.5425, 0.75, 0.4385, 0.75, 0.4385, 0.4682, 0.5425, 0.4682, 0.5425, 0.5, 0.4385, 0.5, 0.4385, 0.367, 0.5425, 0.367, 0.5425, 0.4682, 0.4385, 0.4682, 0.4385, 0.75, 0.5425, 0.75, 0.5425, 0.7818, 0.4385, 0.7818, 0.4205, 0.367, 0.4385, 0.367, 0.4385, 0.4682, 0.4205, 0.4682, 0.4205, 0.75, 0.4385, 0.75, 0.4385, 0.7818, 0.4205, 0.7818, 0.375, 0.367, 0.4205, 0.367, 0.4205, 0.4682, 0.375, 0.4682, 0.375, 0.75, 0.4205, 0.75, 0.4205, 0.7818, 0.375, 0.7818, 0.625, 0.6266, 0.6568, 0.6266, 0.6568, 0.6699, 0.625, 0.6699, 0.625, 0.5738, 0.6568, 0.5738, 0.6568, 0.5838, 0.625, 0.5838, 0.625, 0.6187, 0.6568, 0.6187, 0.6568, 0.6266, 0.625, 0.6266, 0.625, 0.5399, 0.6568, 0.5399, 0.6568, 0.5569, 0.625, 0.5569, 0.625, 0.506, 0.6568, 0.506, 0.6568, 0.523, 0.625, 0.523, 0.625, 0.523, 0.6568, 0.523, 0.6568, 0.5399, 0.625, 0.5399, 0.625, 0.5, 0.6568, 0.5, 0.6568, 0.506, 0.625, 0.506, 0.625, 0.5569, 0.6568, 0.5569, 0.6568, 0.5738, 0.625, 0.5738, 0.625, 0.7129, 0.6568, 0.7129, 0.6568, 0.729, 0.625, 0.729, 0.625, 0.6795, 0.6568, 0.6795, 0.6568, 0.6962, 0.625, 0.6962, 0.625, 0.6962, 0.6568, 0.6962, 0.6568, 0.7129, 0.625, 0.7129, 0.625, 0.6699, 0.6568, 0.6699, 0.6568, 0.6795, 0.625, 0.6795, 0.625, 0.7451, 0.6568, 0.7451, 0.6568, 0.75, 0.625, 0.75, 0.5425, 0.75, 0.625, 0.75, 0.625, 0.7818, 0.5425, 0.7818, 0.5425, 0.367, 0.625, 0.367, 0.625, 0.4682, 0.5425, 0.4682, 0.625, 0.729, 0.6568, 0.729, 0.6568, 0.7451, 0.625, 0.7451, 0.5425, 0.25, 0.625, 0.25, 0.625, 0.367, 0.5425, 0.367, 0.375, 0.25, 0.4205, 0.25, 0.4205, 0.367, 0.375, 0.367, 0.4205, 0.25, 0.4385, 0.25, 0.4385, 0.367, 0.4205, 0.367, 0.4385, 0.25, 0.5425, 0.25, 0.5425, 0.367, 0.4385, 0.367, 0.4385, 0.7818, 0.5425, 0.7818, 0.5425, 0.883, 0.4385, 0.883, 0.4205, 0.7818, 0.4385, 0.7818, 0.4385, 0.883, 0.4205, 0.883, 0.375, 0.7818, 0.4205, 0.7818, 0.4205, 0.883, 0.375, 0.883, 0.6568, 0.6699, 0.6568, 0.6266, 0.6568, 0.6266, 0.6568, 0.6699, 0.6568, 0.5738, 0.6568, 0.5569, 0.6568, 0.5569, 0.6568, 0.5738, 0.758, 0.506, 0.875, 0.506, 0.875, 0.506, 0.758, 0.506, 0.6568, 0.5399, 0.6568, 0.523, 0.6568, 0.523, 0.6568, 0.5399, 0.6568, 0.523, 0.6568, 0.506, 0.6568, 0.506, 0.6568, 0.523, 0.875, 0.6962, 0.758, 0.6962, 0.758, 0.6962, 0.875, 0.6962, 0.6568, 0.5, 0.758, 0.5, 0.758, 0.506, 0.6568, 0.506, 0.6568, 0.6795, 0.6568, 0.6699, 0.6568, 0.6699, 0.6568, 0.6795, 0.6568, 0.7129, 0.758, 0.7129, 0.758, 0.729, 0.6568, 0.729, 0.6568, 0.506, 0.758, 0.506, 0.758, 0.506, 0.6568, 0.506, 0.6568, 0.6962, 0.758, 0.6962, 0.758, 0.7129, 0.6568, 0.7129, 0.6568, 0.5569, 0.6568, 0.5399, 0.6568, 0.5399, 0.6568, 0.5569, 0.6568, 0.7451, 0.758, 0.7451, 0.758, 0.75, 0.6568, 0.75, 0.5425, 0.7818, 0.625, 0.7818, 0.625, 0.883, 0.5425, 0.883, 0.6568, 0.729, 0.758, 0.729, 0.758, 0.7451, 0.6568, 0.7451, 0.758, 0.6699, 0.875, 0.6699, 0.875, 0.6795, 0.758, 0.6795, 0.758, 0.6795, 0.875, 0.6795, 0.875, 0.6962, 0.758, 0.6962, 0.758, 0.5569, 0.875, 0.5569, 0.875, 0.5738, 0.758, 0.5738, 0.758, 0.523, 0.875, 0.523, 0.875, 0.5399, 0.758, 0.5399, 0.758, 0.506, 0.875, 0.506, 0.875, 0.523, 0.758, 0.523, 0.6568, 0.5569, 0.6568, 0.5399, 0.6568, 0.5399, 0.6568, 0.5569, 0.875, 0.6962, 0.758, 0.6962, 0.758, 0.6962, 0.875, 0.6962, 0.6568, 0.6187, 0.6568, 0.5838, 0.6568, 0.5838, 0.6568, 0.6187, 0.6568, 0.5838, 0.6568, 0.5738, 0.6568, 0.5738, 0.6568, 0.5838, 0.6568, 0.6795, 0.6568, 0.6699, 0.6568, 0.6699, 0.6568, 0.6795, 0.6568, 0.506, 0.758, 0.506, 0.758, 0.506, 0.6568, 0.506, 0.6568, 0.6699, 0.6568, 0.6266, 0.6568, 0.6266, 0.6568, 0.6699, 0.6568, 0.6962, 0.6568, 0.6795, 0.6568, 0.6795, 0.6568, 0.6962, 0.6568, 0.5738, 0.6568, 0.5569, 0.6568, 0.5569, 0.6568, 0.5738, 0.758, 0.6962, 0.6568, 0.6962, 0.6568, 0.6962, 0.758, 0.6962, 0.6568, 0.5399, 0.6568, 0.523, 0.6568, 0.523, 0.6568, 0.5399, 0.758, 0.506, 0.875, 0.506, 0.875, 0.506, 0.758, 0.506, 0.6568, 0.523, 0.6568, 0.506, 0.6568, 0.506, 0.6568, 0.523, 0.6568, 0.5738, 0.6568, 0.5569, 0.6568, 0.5569, 0.6568, 0.5738, 0.6568, 0.506, 0.758, 0.506, 0.758, 0.506, 0.6568, 0.506, 0.6568, 0.5399, 0.6568, 0.523, 0.6568, 0.523, 0.6568, 0.5399, 0.758, 0.506, 0.875, 0.506, 0.875, 0.506, 0.758, 0.506, 0.6568, 0.523, 0.6568, 0.506, 0.6568, 0.506, 0.6568, 0.523, 0.6568, 0.5569, 0.6568, 0.5399, 0.6568, 0.5399, 0.6568, 0.5569, 0.875, 0.6962, 0.758, 0.6962, 0.758, 0.6962, 0.875, 0.6962, 0.758, 0.6962, 0.6568, 0.6962, 0.6568, 0.6962, 0.758, 0.6962, 0.6568, 0.6699, 0.6568, 0.6266, 0.6568, 0.6266, 0.6568, 0.6699, 0.6568, 0.6187, 0.6568, 0.5838, 0.6568, 0.5838, 0.6568, 0.6187, 0.6568, 0.5838, 0.6568, 0.5738, 0.6568, 0.5738, 0.6568, 0.5838, 0.6568, 0.6795, 0.6568, 0.6699, 0.6568, 0.6699, 0.6568, 0.6795, 0.6568, 0.6962, 0.6568, 0.6795, 0.6568, 0.6795, 0.6568, 0.6962, 0.6568, 0.506, 0.758, 0.506, 0.758, 0.506, 0.6568, 0.506, 0.6568, 0.5838, 0.6568, 0.5738, 0.6568, 0.5738, 0.6568, 0.5838, 0.6568, 0.6795, 0.6568, 0.6699, 0.6568, 0.6699, 0.6568, 0.6795, 0.6568, 0.6962, 0.6568, 0.6795, 0.6568, 0.6795, 0.6568, 0.6962, 0.6568, 0.5738, 0.6568, 0.5569, 0.6568, 0.5569, 0.6568, 0.5738, 0.6568, 0.5399, 0.6568, 0.523, 0.6568, 0.523, 0.6568, 0.5399, 0.758, 0.506, 0.875, 0.506, 0.875, 0.506, 0.758, 0.506, 0.758, 0.6962, 0.6568, 0.6962, 0.6568, 0.6962, 0.758, 0.6962, 0.6568, 0.523, 0.6568, 0.506, 0.6568, 0.506, 0.6568, 0.523, 0.6568, 0.5569, 0.6568, 0.5399, 0.6568, 0.5399, 0.6568, 0.5569, 0.875, 0.6962, 0.758, 0.6962, 0.758, 0.6962, 0.875, 0.6962, 0.6568, 0.6699, 0.6568, 0.6266, 0.6568, 0.6266, 0.6568, 0.6699, 0.6568, 0.6187, 0.6568, 0.5838, 0.6568, 0.5838, 0.6568, 0.6187, 0.6568, 0.6699, 0.6568, 0.6266, 0.6568, 0.6266, 0.6568, 0.6699, 0.6568, 0.523, 0.6568, 0.506, 0.6568, 0.506, 0.6568, 0.523, 0.6568, 0.5569, 0.6568, 0.5399, 0.6568, 0.5399, 0.6568, 0.5569, 0.875, 0.6962, 0.758, 0.6962, 0.758, 0.6962, 0.875, 0.6962, 0.6568, 0.506, 0.758, 0.506, 0.758, 0.506, 0.6568, 0.506, 0.6568, 0.6187, 0.6568, 0.5838, 0.6568, 0.5838, 0.6568, 0.6187, 0.758, 0.6962, 0.6568, 0.6962, 0.6568, 0.6962, 0.758, 0.6962, 0.6568, 0.5838, 0.6568, 0.5738, 0.6568, 0.5738, 0.6568, 0.5838, 0.6568, 0.6795, 0.6568, 0.6699, 0.6568, 0.6699, 0.6568, 0.6795, 0.6568, 0.6962, 0.6568, 0.6795, 0.6568, 0.6795, 0.6568, 0.6962, 0.6568, 0.5738, 0.6568, 0.5569, 0.6568, 0.5569, 0.6568, 0.5738, 0.6568, 0.5399, 0.6568, 0.523, 0.6568, 0.523, 0.6568, 0.5399, 0.758, 0.506, 0.875, 0.506, 0.875, 0.506, 0.758, 0.506, 0.758, 0.5399, 0.875, 0.5399, 0.875, 0.5569, 0.758, 0.5569, 0.758, 0.6187, 0.875, 0.6187, 0.875, 0.6266, 0.758, 0.6266, 0.758, 0.5738, 0.875, 0.5738, 0.875, 0.5838, 0.758, 0.5838, 0.758, 0.6266, 0.875, 0.6266, 0.875, 0.6699, 0.758, 0.6699, 0.6568, 0.6266, 0.758, 0.6266, 0.758, 0.6699, 0.6568, 0.6699, 0.6568, 0.5738, 0.758, 0.5738, 0.758, 0.5838, 0.6568, 0.5838, 0.6568, 0.6187, 0.758, 0.6187, 0.758, 0.6266, 0.6568, 0.6266, 0.6568, 0.5399, 0.758, 0.5399, 0.758, 0.5569, 0.6568, 0.5569, 0.6568, 0.506, 0.758, 0.506, 0.758, 0.523, 0.6568, 0.523, 0.6568, 0.523, 0.758, 0.523, 0.758, 0.5399, 0.6568, 0.5399, 0.6568, 0.5569, 0.758, 0.5569, 0.758, 0.5738, 0.6568, 0.5738, 0.6568, 0.6795, 0.758, 0.6795, 0.758, 0.6962, 0.6568, 0.6962, 0.6568, 0.6699, 0.758, 0.6699, 0.758, 0.6795, 0.6568, 0.6795, 0.4385, 0.6795, 0.5425, 0.6795, 0.5425, 0.6795, 0.4385, 0.6795, 0.5425, 0.6962, 0.5425, 0.7129, 0.5425, 0.7129, 0.5425, 0.6962, 0.4385, 0.7451, 0.4205, 0.7451, 0.4205, 0.7451, 0.4385, 0.7451, 0.375, 0.6795, 0.4205, 0.6795, 0.4205, 0.6795, 0.375, 0.6795, 0.4205, 0.6795, 0.4385, 0.6795, 0.4385, 0.6795, 0.4205, 0.6795, 0.5425, 0.7129, 0.5425, 0.729, 0.5425, 0.729, 0.5425, 0.7129, 0.5425, 0.729, 0.5425, 0.7451, 0.5425, 0.7451, 0.5425, 0.729, 0.4205, 0.7451, 0.375, 0.7451, 0.375, 0.7451, 0.4205, 0.7451, 0.5425, 0.7451, 0.4385, 0.7451, 0.4385, 0.7451, 0.5425, 0.7451, 0.5425, 0.6795, 0.5425, 0.6962, 0.5425, 0.6962, 0.5425, 0.6795, 0.375, 0.6795, 0.4205, 0.6795, 0.4205, 0.6795, 0.375, 0.6795, 0.5425, 0.6962, 0.5425, 0.7129, 0.5425, 0.7129, 0.5425, 0.6962, 0.4385, 0.6795, 0.5425, 0.6795, 0.5425, 0.6795, 0.4385, 0.6795, 0.4385, 0.7451, 0.4205, 0.7451, 0.4205, 0.7451, 0.4385, 0.7451, 0.5425, 0.729, 0.5425, 0.7451, 0.5425, 0.7451, 0.5425, 0.729, 0.5425, 0.7129, 0.5425, 0.729, 0.5425, 0.729, 0.5425, 0.7129, 0.4205, 0.6795, 0.4385, 0.6795, 0.4385, 0.6795, 0.4205, 0.6795, 0.4205, 0.7451, 0.375, 0.7451, 0.375, 0.7451, 0.4205, 0.7451, 0.5425, 0.6795, 0.5425, 0.6962, 0.5425, 0.6962, 0.5425, 0.6795, 0.5425, 0.7451, 0.4385, 0.7451, 0.4385, 0.7451, 0.5425, 0.7451, 0.5425, 0.5399, 0.5425, 0.5569, 0.5425, 0.5569, 0.5425, 0.5399, 0.4205, 0.506, 0.4385, 0.506, 0.4385, 0.506, 0.4205, 0.506, 0.5425, 0.5569, 0.5425, 0.5738, 0.5425, 0.5738, 0.5425, 0.5569, 0.5425, 0.506, 0.5425, 0.523, 0.5425, 0.523, 0.5425, 0.506, 0.5425, 0.5738, 0.4385, 0.5738, 0.4385, 0.5738, 0.5425, 0.5738, 0.4385, 0.506, 0.5425, 0.506, 0.5425, 0.506, 0.4385, 0.506, 0.375, 0.506, 0.4205, 0.506, 0.4205, 0.506, 0.375, 0.506, 0.5425, 0.523, 0.5425, 0.5399, 0.5425, 0.5399, 0.5425, 0.523, 0.4385, 0.5738, 0.4205, 0.5738, 0.4205, 0.5738, 0.4385, 0.5738, 0.4205, 0.5738, 0.375, 0.5738, 0.375, 0.5738, 0.4205, 0.5738, 0.4205, 0.506, 0.4385, 0.506, 0.4385, 0.506, 0.4205, 0.506, 0.4205, 0.5738, 0.375, 0.5738, 0.375, 0.5738, 0.4205, 0.5738, 0.5425, 0.506, 0.5425, 0.523, 0.5425, 0.523, 0.5425, 0.506, 0.5425, 0.5738, 0.4385, 0.5738, 0.4385, 0.5738, 0.5425, 0.5738, 0.375, 0.506, 0.4205, 0.506, 0.4205, 0.506, 0.375, 0.506, 0.5425, 0.523, 0.5425, 0.5399, 0.5425, 0.5399, 0.5425, 0.523, 0.4385, 0.506, 0.5425, 0.506, 0.5425, 0.506, 0.4385, 0.506, 0.4385, 0.5738, 0.4205, 0.5738, 0.4205, 0.5738, 0.4385, 0.5738, 0.5425, 0.5569, 0.5425, 0.5738, 0.5425, 0.5738, 0.5425, 0.5569, 0.5425, 0.5399, 0.5425, 0.5569, 0.5425, 0.5569, 0.5425, 0.5399, 0.6568, 0.5838, 0.758, 0.5838, 0.758, 0.6187, 0.6568, 0.6187, 0.758, 0.5838, 0.875, 0.5838, 0.875, 0.6187, 0.758, 0.6187, 0.6568, 0.6266, 0.6568, 0.6187, 0.6568, 0.6187, 0.6568, 0.6266, 0.6568, 0.6266, 0.6568, 0.6187, 0.6568, 0.6187, 0.6568, 0.6266, 0.6568, 0.6266, 0.6568, 0.6187, 0.6568, 0.6187, 0.6568, 0.6266, 0.6568, 0.6266, 0.6568, 0.6187, 0.6568, 0.6187, 0.6568, 0.6266, 0.625, 0.5838, 0.6568, 0.5838, 0.6568, 0.6187, 0.625, 0.6187, 0.4385, 0.5838, 0.5425, 0.5838, 0.5425, 0.6187, 0.4385, 0.6187, 0.4205, 0.5838, 0.4385, 0.5838, 0.4385, 0.6187, 0.4205, 0.6187, 0.375, 0.5838, 0.4205, 0.5838, 0.4205, 0.6187, 0.375, 0.6187, 0.5425, 0.5838, 0.625, 0.5838, 0.625, 0.6187, 0.5425, 0.6187, 0.6568, 0.6266, 0.6568, 0.6187, 0.6568, 0.6187, 0.6568, 0.6266])
me_cube_001.materials.append(mat_material_001)
me_cube_001.materials.append(mat_material_004)
me_cube_001.update()
me_cylinder_001 = bpy.data.meshes.new('Cylinder.001')
me_cylinder_001.from_pydata([(0.08233, 0.9008, -0.3234), (0.08233, 0.9008, 0.3234), (0.6346, 0.7213, -0.3234), (0.6346, 0.7213, 0.3234), (0.9758, 0.2516, -0.3234), (0.9758, 0.2516, 0.3234), (0.9758, -0.3291, -0.3234), (0.9758, -0.3291, 0.3234), (0.6346, -0.7988, -0.3234), (0.6346, -0.7988, 0.3234), (0.08233, -0.9782, -0.3234), (0.08233, -0.9782, 0.3234), (-0.4699, -0.7988, -0.3234), (-0.4699, -0.7988, 0.3234), (-0.8112, -0.3291, -0.3234), (-0.8112, -0.3291, 0.3234), (-0.8112, 0.2516, -0.3234), (-0.8112, 0.2516, 0.3234), (-0.4699, 0.7213, -0.3234), (-0.4699, 0.7213, 0.3234)], [], [(0, 1, 3, 2), (2, 3, 5, 4), (4, 5, 7, 6), (6, 7, 9, 8), (8, 9, 11, 10), (10, 11, 13, 12), (12, 13, 15, 14), (14, 15, 17, 16), (16, 17, 19, 18), (18, 19, 1, 0)])
_uv = me_cylinder_001.uv_layers.new(name='UVMap')
_uv.uv.foreach_set('vector', [1.0, 0.5, 1.0, 1.0, 0.9, 1.0, 0.9, 0.5, 0.9, 0.5, 0.9, 1.0, 0.8, 1.0, 0.8, 0.5, 0.8, 0.5, 0.8, 1.0, 0.7, 1.0, 0.7, 0.5, 0.7, 0.5, 0.7, 1.0, 0.6, 1.0, 0.6, 0.5, 0.6, 0.5, 0.6, 1.0, 0.5, 1.0, 0.5, 0.5, 0.5, 0.5, 0.5, 1.0, 0.4, 1.0, 0.4, 0.5, 0.4, 0.5, 0.4, 1.0, 0.3, 1.0, 0.3, 0.5, 0.3, 0.5, 0.3, 1.0, 0.2, 1.0, 0.2, 0.5, 0.2, 0.5, 0.2, 1.0, 0.1, 1.0, 0.1, 0.5, 0.1, 0.5, 0.1, 1.0, -7.451e-08, 1.0, -7.451e-08, 0.5])
me_cylinder_001.materials.append(mat_material_003)
me_cylinder_001.update()
me_cube_002 = bpy.data.meshes.new('Cube.002')
me_cube_002.from_pydata([(-1.0, -1.0, -1.0), (-1.0, 1.0, -1.0), (-1.0, 1.0, 1.0), (1.0, -1.0, -1.0), (1.0, 1.0, -1.0), (1.0, 1.0, 1.0)], [], [(1, 2, 5, 4), (1, 4, 3, 0)])
_uv = me_cube_002.uv_layers.new(name='UVMap')
_uv.uv.foreach_set('vector', [0.375, 0.25, 0.625, 0.25, 0.625, 0.5, 0.375, 0.5, 0.125, 0.5, 0.375, 0.5, 0.375, 0.75, 0.125, 0.75])
me_cube_002.update()

# ---- objects
ob_ruedas = bpy.data.objects.new('ruedas', me_cylinder)
ob_eje_de_simetria = bpy.data.objects.new('Eje de simetria', None)
ob_cube = bpy.data.objects.new('Cube', me_cube_001)
ob_cylinder = bpy.data.objects.new('Cylinder', me_cylinder_001)
ob_cube_001 = bpy.data.objects.new('Cube.001', me_cube_002)

# ---- transforms, parenting, visibility, modifiers, constraints
ob_ruedas.location = (2.528, -3.379, -0.0898)
ob_ruedas.rotation_euler = (-0.0, 1.571, 0.0)
_m = ob_ruedas.modifiers.new('Mirror', 'MIRROR')
_m.use_axis = (True, True, False)
_m.mirror_object = ob_eje_de_simetria
_m = ob_ruedas.modifiers.new('Subdivision', 'SUBSURF')
_m.levels = 3
ob_eje_de_simetria.location = (0.0, 0.0, 0.0)
ob_cube.location = (0.0, 0.0, 0.0)
_m = ob_cube.modifiers.new('Mirror', 'MIRROR')
_m.use_clip = True
_m = ob_cube.modifiers.new('Subdivision', 'SUBSURF')
_m.levels = 2
ob_cylinder.location = (2.624, -3.356, 0.0)
ob_cylinder.rotation_euler = (-1.344e-07, 1.571, 0.0)
_m = ob_cylinder.modifiers.new('Mirror', 'MIRROR')
_m.use_axis = (True, True, False)
_m.mirror_object = ob_eje_de_simetria
_m = ob_cylinder.modifiers.new('Subdivision', 'SUBSURF')
_m.levels = 2
_m = ob_cylinder.modifiers.new('Solidify', 'SOLIDIFY')
_m.thickness = 0.14
_m = ob_cylinder.modifiers.new('Bevel', 'BEVEL')
_m.segments = 3
ob_cube_001.location = (0.0, 0.0, 17.39)
ob_cube_001.rotation_euler = (0.0, -0.0, 1.571)
ob_cube_001.scale = (32.6, 18.33, 18.33)
_m = ob_cube_001.modifiers.new('Bevel', 'BEVEL')
_m.segments = 5

# ---- collection membership
col_collection.objects.link(ob_ruedas)
col_collection.objects.link(ob_eje_de_simetria)
col_collection.objects.link(ob_cube)
col_collection.objects.link(ob_cylinder)
col_collection.objects.link(ob_cube_001)

# ---- scene / render settings (as saved in the file)
scene.frame_start = 1; scene.frame_end = 250; scene.frame_set(1)
scene.render.engine = 'CYCLES'
scene.cycles.sampling_pattern = 'TABULATED_SOBOL'
scene.cycles.use_light_tree = False
scene.view_settings.view_transform = 'Filmic'
bpy.context.view_layer.update()

# ---- added for rendering (the .blend has no active camera): camera
cam_auto = bpy.data.cameras.new('AutoCamera')
cam_auto.lens = 50.0
cam_auto.sensor_width = 36.0
cam_auto.clip_end = 1352.73
ob_auto_camera = bpy.data.objects.new('AutoCamera', cam_auto)
scene.collection.objects.link(ob_auto_camera)
ob_auto_camera.location = (77.0792, -92.495, 79.0434)
ob_auto_camera.rotation_euler = (1.09748, -7.21219e-08, 0.694738)
scene.camera = ob_auto_camera
bpy.context.view_layer.update()
